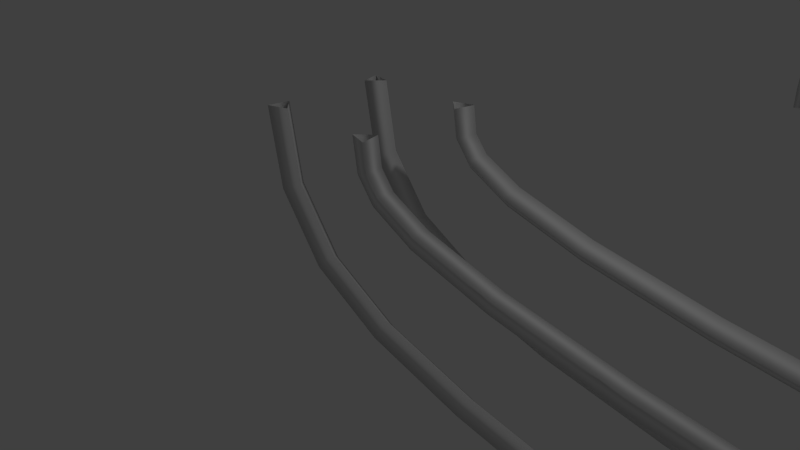 # Source: level_23_tracks.blend  (saved by Blender 2.76.0; exported with 4.5.12 LTS)
import bpy
from mathutils import Matrix  # noqa: F401  (used for matrix-valued properties, if any)

bpy.ops.wm.read_factory_settings(use_empty=True)
scene = bpy.context.scene
scene.name = 'Scene'

# ---- collections
col_collection_1 = bpy.data.collections.new('Collection 1'); scene.collection.children.link(col_collection_1)

# ---- world
world_world = bpy.data.worlds.new('World'); scene.world = world_world
world_world.color = (0.05088, 0.05088, 0.05088)
world_world.use_sun_shadow = False
world_world.sun_shadow_jitter_overblur = 0.0
world_world.cycles.sampling_method = 'MANUAL'
world_world.cycles.sample_map_resolution = 256

# ---- cameras
cam_camera = bpy.data.cameras.new('Camera')
cam_camera.clip_end = 100.0
cam_camera.lens = 35.0
cam_camera.sensor_width = 32.0
cam_camera.sensor_height = 18.0
cam_camera.ortho_scale = 7.314
cam_camera.dof.focus_distance = 0.0
cam_camera.dof.aperture_fstop = 128.0

# ---- lights
light_lamp = bpy.data.lights.new('Lamp', 'POINT')
light_lamp.transmission_factor = 0.0
light_lamp.cutoff_distance = 30.0
light_lamp.energy = 100.0
light_lamp.shadow_buffer_clip_start = 1.001
light_lamp.shadow_soft_size = 0.1
light_lamp.shadow_maximum_resolution = 0.006
light_lamp.use_absolute_resolution = True
light_lamp.cycles.use_multiple_importance_sampling = False

# ---- curves / text
cu_nurbspath = bpy.data.curves.new('NurbsPath', 'CURVE')
cu_nurbspath.dimensions = '3D'
_sp = cu_nurbspath.splines.new('NURBS'); _sp.points.add(8)
_sp.points.foreach_set('co', [-2.0, 0.0, 0.0, 1.0, -1.0, 2.265e-07, 1.71e-14, 1.0, 0.0, 1.0, -1.51e-07, 1.0, 1.0, 10.0, 3.775e-07, 1.0, 1.0, 12.0, -1.0, 1.0, 1.0, 12.0, -19.0, 1.0, 2.0, 12.0, -20.0, 1.0, 3.0, 12.0, -20.0, 1.0, 4.0, 12.0, -20.0, 1.0])
_sp.order_v = 0
_sp.resolution_u = 3
_sp.use_endpoint_u = True
cu_nurbspath.use_path = True
cu_nurbspath.use_path_clamp = True
cu_nurbspath.bevel_mode = 'OBJECT'
cu_nurbspath.bevel_resolution = 0
cu_nurbspath.fill_mode = 'HALF'
cu_nurbspath_001 = bpy.data.curves.new('NurbsPath.001', 'CURVE')
cu_nurbspath_001.dimensions = '3D'
_sp = cu_nurbspath_001.splines.new('NURBS'); _sp.points.add(13)
_sp.points.foreach_set('co', [-2.0, 0.0, 0.0, 1.0, -1.0, 0.0, 2.265e-07, 1.0, 0.0, 0.0, 1.51e-07, 1.0, 1.0, 1.0, 7.55e-08, 1.0, 1.0, 2.0, 7.55e-08, 1.0, 2.0, 26.0, 1.421e-14, 1.0, 2.0, 27.0, 1.421e-14, 1.0, 2.0, 28.0, -1.0, 1.0, 2.0, 28.0, -2.0, 1.0, 3.0, 28.0, -22.0, 1.0, 3.0, 28.0, -23.0, 1.0, 4.0, 28.0, -24.0, 1.0, 5.0, 28.0, -24.0, 1.0, 6.0, 28.0, -24.0, 1.0])
_sp.order_v = 0
_sp.resolution_u = 3
_sp.use_endpoint_u = True
cu_nurbspath_001.use_path = True
cu_nurbspath_001.use_path_clamp = True
cu_nurbspath_001.bevel_mode = 'OBJECT'
cu_nurbspath_001.bevel_resolution = 0
cu_nurbspath_001.fill_mode = 'HALF'
cu_nurbscircle_006 = bpy.data.curves.new('NurbsCircle.006', 'CURVE')
cu_nurbscircle_006.dimensions = '3D'
_sp = cu_nurbscircle_006.splines.new('NURBS'); _sp.points.add(2)
_sp.points.foreach_set('co', [-0.3661, -0.4923, 0.0, 1.0, -0.5314, -0.5442, 0.0, 0.3536, -0.4937, -0.3751, 0.0, 1.0])
_sp.order_u = 2
_sp.order_v = 0
_sp.resolution_u = 1
_sp.use_cyclic_u = True
_sp = cu_nurbscircle_006.splines.new('NURBS'); _sp.points.add(2)
_sp.points.foreach_set('co', [-0.4932, 0.361, 0.0, 1.0, -0.5316, 0.5299, 0.0, 0.3536, -0.3661, 0.4787, 0.0, 1.0])
_sp.order_u = 2
_sp.order_v = 0
_sp.resolution_u = 1
_sp.use_cyclic_u = True
_sp = cu_nurbscircle_006.splines.new('NURBS'); _sp.points.add(2)
_sp.points.foreach_set('co', [0.484, -0.3746, 0.0, 1.0, 0.5316, -0.5412, 0.0, 0.3536, 0.3636, -0.4991, 0.0, 1.0])
_sp.order_u = 2
_sp.order_v = 0
_sp.resolution_u = 1
_sp.use_cyclic_u = True
_sp = cu_nurbscircle_006.splines.new('NURBS'); _sp.points.add(2)
_sp.points.foreach_set('co', [0.3696, 0.468, 0.0, 1.0, 0.5343, 0.5216, 0.0, 0.3536, 0.4984, 0.3521, 0.0, 1.0])
_sp.order_u = 2
_sp.order_v = 0
_sp.resolution_u = 1
_sp.use_cyclic_u = True
cu_nurbscircle_006.use_path = True
cu_nurbscircle_006.use_path_clamp = True
cu_nurbscircle_006.bevel_resolution = 0
cu_nurbscircle_006.fill_mode = 'HALF'
cu_nurbspath_002 = bpy.data.curves.new('NurbsPath.002', 'CURVE')
cu_nurbspath_002.dimensions = '3D'
_sp = cu_nurbspath_002.splines.new('NURBS'); _sp.points.add(13)
_sp.points.foreach_set('co', [-2.0, 0.0, 0.0, 1.0, 2.0, 0.0, 0.0, 1.0, 3.0, 0.0, -7.55e-08, 1.0, 4.0, 1.0, -1.51e-07, 1.0, 4.0, 2.0, -1.51e-07, 1.0, 9.0, 35.0, 7.0, 1.0, 9.0, 36.0, 7.0, 1.0, 9.0, 37.0, 6.0, 1.0, 9.0, 37.0, 5.0, 1.0, 10.0, 37.0, -6.0, 1.0, 10.0, 37.0, -7.0, 1.0, 11.0, 37.0, -8.0, 1.0, 12.0, 37.0, -8.0, 1.0, 13.0, 37.0, -8.0, 1.0])
_sp.order_v = 0
_sp.resolution_u = 3
_sp.use_endpoint_u = True
cu_nurbspath_002.use_path = True
cu_nurbspath_002.use_path_clamp = True
cu_nurbspath_002.bevel_mode = 'OBJECT'
cu_nurbspath_002.bevel_resolution = 0
cu_nurbspath_002.fill_mode = 'HALF'
cu_nurbscircle_000 = bpy.data.curves.new('NurbsCircle.000', 'CURVE')
cu_nurbscircle_000.dimensions = '3D'
_sp = cu_nurbscircle_000.splines.new('NURBS'); _sp.points.add(2)
_sp.points.foreach_set('co', [-0.3661, -0.4923, 0.0, 1.0, -0.5314, -0.5442, 0.0, 0.3536, -0.4937, -0.3751, 0.0, 1.0])
_sp.order_u = 2
_sp.order_v = 0
_sp.resolution_u = 1
_sp.use_cyclic_u = True
_sp = cu_nurbscircle_000.splines.new('NURBS'); _sp.points.add(2)
_sp.points.foreach_set('co', [-0.4932, 0.361, 0.0, 1.0, -0.5316, 0.5299, 0.0, 0.3536, -0.3661, 0.4787, 0.0, 1.0])
_sp.order_u = 2
_sp.order_v = 0
_sp.resolution_u = 1
_sp.use_cyclic_u = True
_sp = cu_nurbscircle_000.splines.new('NURBS'); _sp.points.add(2)
_sp.points.foreach_set('co', [0.484, -0.3746, 0.0, 1.0, 0.5316, -0.5412, 0.0, 0.3536, 0.3636, -0.4991, 0.0, 1.0])
_sp.order_u = 2
_sp.order_v = 0
_sp.resolution_u = 1
_sp.use_cyclic_u = True
_sp = cu_nurbscircle_000.splines.new('NURBS'); _sp.points.add(2)
_sp.points.foreach_set('co', [0.3696, 0.468, 0.0, 1.0, 0.5343, 0.5216, 0.0, 0.3536, 0.4984, 0.3521, 0.0, 1.0])
_sp.order_u = 2
_sp.order_v = 0
_sp.resolution_u = 1
_sp.use_cyclic_u = True
cu_nurbscircle_000.use_path = True
cu_nurbscircle_000.use_path_clamp = True
cu_nurbscircle_000.bevel_resolution = 0
cu_nurbscircle_000.fill_mode = 'HALF'
cu_nurbspath_003 = bpy.data.curves.new('NurbsPath.003', 'CURVE')
cu_nurbspath_003.dimensions = '3D'
_sp = cu_nurbspath_003.splines.new('NURBS'); _sp.points.add(6)
_sp.points.foreach_set('co', [2.0, 0.0, 0.0, 1.0, 2.5, 0.0, -3.775e-08, 1.0, 3.0, 0.5, -7.55e-08, 1.0, 3.0, 1.5, -7.55e-08, 1.0, 3.0, 10.5, -7.55e-08, 1.0, 3.0, 11.5, -7.55e-08, 1.0, 3.5, 12.0, -1.093e-07, 1.0])
_sp.order_v = 0
_sp.resolution_u = 3
_sp.use_endpoint_u = True
cu_nurbspath_003.use_path = True
cu_nurbspath_003.use_path_clamp = True
cu_nurbspath_003.bevel_mode = 'OBJECT'
cu_nurbspath_003.bevel_resolution = 0
cu_nurbspath_003.fill_mode = 'HALF'
cu_nurbscircle_001 = bpy.data.curves.new('NurbsCircle.001', 'CURVE')
cu_nurbscircle_001.dimensions = '3D'
_sp = cu_nurbscircle_001.splines.new('NURBS'); _sp.points.add(2)
_sp.points.foreach_set('co', [-0.3661, -0.4923, 0.0, 1.0, -0.5314, -0.5442, 0.0, 0.3536, -0.4937, -0.3751, 0.0, 1.0])
_sp.order_u = 2
_sp.order_v = 0
_sp.resolution_u = 1
_sp.use_cyclic_u = True
_sp = cu_nurbscircle_001.splines.new('NURBS'); _sp.points.add(2)
_sp.points.foreach_set('co', [-0.4932, 0.361, 0.0, 1.0, -0.5316, 0.5299, 0.0, 0.3536, -0.3661, 0.4787, 0.0, 1.0])
_sp.order_u = 2
_sp.order_v = 0
_sp.resolution_u = 1
_sp.use_cyclic_u = True
_sp = cu_nurbscircle_001.splines.new('NURBS'); _sp.points.add(2)
_sp.points.foreach_set('co', [0.484, -0.3746, 0.0, 1.0, 0.5316, -0.5412, 0.0, 0.3536, 0.3636, -0.4991, 0.0, 1.0])
_sp.order_u = 2
_sp.order_v = 0
_sp.resolution_u = 1
_sp.use_cyclic_u = True
_sp = cu_nurbscircle_001.splines.new('NURBS'); _sp.points.add(2)
_sp.points.foreach_set('co', [0.3696, 0.468, 0.0, 1.0, 0.5343, 0.5216, 0.0, 0.3536, 0.4984, 0.3521, 0.0, 1.0])
_sp.order_u = 2
_sp.order_v = 0
_sp.resolution_u = 1
_sp.use_cyclic_u = True
cu_nurbscircle_001.use_path = True
cu_nurbscircle_001.use_path_clamp = True
cu_nurbscircle_001.bevel_resolution = 0
cu_nurbscircle_001.fill_mode = 'HALF'
cu_nurbspath_004 = bpy.data.curves.new('NurbsPath.004', 'CURVE')
cu_nurbspath_004.dimensions = '3D'
_sp = cu_nurbspath_004.splines.new('NURBS'); _sp.points.add(8)
_sp.points.foreach_set('co', [-2.0, 0.0, 0.0, 1.0, -1.0, 0.0, 2.265e-07, 1.0, 0.0, 0.0, 1.51e-07, 1.0, 1.0, 1.0, 7.55e-08, 1.0, 1.0, 2.0, 7.55e-08, 1.0, 23.0, 22.0, -1.534e-06, 1.0, 23.0, 23.0, -1.534e-06, 1.0, 24.0, 24.0, -1.832e-06, 1.0, 25.0, 24.0, -1.653e-06, 1.0])
_sp.order_v = 0
_sp.resolution_u = 3
_sp.use_endpoint_u = True
cu_nurbspath_004.use_path = True
cu_nurbspath_004.use_path_clamp = True
cu_nurbspath_004.bevel_mode = 'OBJECT'
cu_nurbspath_004.bevel_resolution = 0
cu_nurbspath_004.fill_mode = 'HALF'
cu_nurbscircle_002 = bpy.data.curves.new('NurbsCircle.002', 'CURVE')
cu_nurbscircle_002.dimensions = '3D'
_sp = cu_nurbscircle_002.splines.new('NURBS'); _sp.points.add(2)
_sp.points.foreach_set('co', [-0.3661, -0.4923, 0.0, 1.0, -0.5314, -0.5442, 0.0, 0.3536, -0.4937, -0.3751, 0.0, 1.0])
_sp.order_u = 2
_sp.order_v = 0
_sp.resolution_u = 1
_sp.use_cyclic_u = True
_sp = cu_nurbscircle_002.splines.new('NURBS'); _sp.points.add(2)
_sp.points.foreach_set('co', [-0.4932, 0.361, 0.0, 1.0, -0.5316, 0.5299, 0.0, 0.3536, -0.3661, 0.4787, 0.0, 1.0])
_sp.order_u = 2
_sp.order_v = 0
_sp.resolution_u = 1
_sp.use_cyclic_u = True
_sp = cu_nurbscircle_002.splines.new('NURBS'); _sp.points.add(2)
_sp.points.foreach_set('co', [0.484, -0.3746, 0.0, 1.0, 0.5316, -0.5412, 0.0, 0.3536, 0.3636, -0.4991, 0.0, 1.0])
_sp.order_u = 2
_sp.order_v = 0
_sp.resolution_u = 1
_sp.use_cyclic_u = True
_sp = cu_nurbscircle_002.splines.new('NURBS'); _sp.points.add(2)
_sp.points.foreach_set('co', [0.3696, 0.468, 0.0, 1.0, 0.5343, 0.5216, 0.0, 0.3536, 0.4984, 0.3521, 0.0, 1.0])
_sp.order_u = 2
_sp.order_v = 0
_sp.resolution_u = 1
_sp.use_cyclic_u = True
cu_nurbscircle_002.use_path = True
cu_nurbscircle_002.use_path_clamp = True
cu_nurbscircle_002.bevel_resolution = 0
cu_nurbscircle_002.fill_mode = 'HALF'
cu_nurbspath_005 = bpy.data.curves.new('NurbsPath.005', 'CURVE')
cu_nurbspath_005.dimensions = '3D'
_sp = cu_nurbspath_005.splines.new('NURBS'); _sp.points.add(8)
_sp.points.foreach_set('co', [-3.0, 0.0, 7.55e-08, 1.0, -2.0, 0.0, 3.02e-07, 1.0, -1.0, 1.0, 2.265e-07, 1.0, -1.0, 2.0, 2.265e-07, 1.0, 0.0, 18.0, 1.51e-07, 1.0, 0.0, 19.0, 1.51e-07, 1.0, 0.0, 20.0, -1.0, 1.0, -1.192e-07, 20.0, -2.0, 1.0, 2.1, 20.0, -17.5, 1.0])
_sp.order_v = 0
_sp.resolution_u = 3
_sp.use_endpoint_u = True
cu_nurbspath_005.use_path = True
cu_nurbspath_005.use_path_clamp = True
cu_nurbspath_005.bevel_mode = 'OBJECT'
cu_nurbspath_005.bevel_resolution = 0
cu_nurbspath_005.fill_mode = 'HALF'
cu_nurbscircle_003 = bpy.data.curves.new('NurbsCircle.003', 'CURVE')
cu_nurbscircle_003.dimensions = '3D'
_sp = cu_nurbscircle_003.splines.new('NURBS'); _sp.points.add(2)
_sp.points.foreach_set('co', [-0.3661, -0.4923, 0.0, 1.0, -0.5314, -0.5442, 0.0, 0.3536, -0.4937, -0.3751, 0.0, 1.0])
_sp.order_u = 2
_sp.order_v = 0
_sp.resolution_u = 1
_sp.use_cyclic_u = True
_sp = cu_nurbscircle_003.splines.new('NURBS'); _sp.points.add(2)
_sp.points.foreach_set('co', [-0.4932, 0.361, 0.0, 1.0, -0.5316, 0.5299, 0.0, 0.3536, -0.3661, 0.4787, 0.0, 1.0])
_sp.order_u = 2
_sp.order_v = 0
_sp.resolution_u = 1
_sp.use_cyclic_u = True
_sp = cu_nurbscircle_003.splines.new('NURBS'); _sp.points.add(2)
_sp.points.foreach_set('co', [0.484, -0.3746, 0.0, 1.0, 0.5316, -0.5412, 0.0, 0.3536, 0.3636, -0.4991, 0.0, 1.0])
_sp.order_u = 2
_sp.order_v = 0
_sp.resolution_u = 1
_sp.use_cyclic_u = True
_sp = cu_nurbscircle_003.splines.new('NURBS'); _sp.points.add(2)
_sp.points.foreach_set('co', [0.3696, 0.468, 0.0, 1.0, 0.5343, 0.5216, 0.0, 0.3536, 0.4984, 0.3521, 0.0, 1.0])
_sp.order_u = 2
_sp.order_v = 0
_sp.resolution_u = 1
_sp.use_cyclic_u = True
cu_nurbscircle_003.use_path = True
cu_nurbscircle_003.use_path_clamp = True
cu_nurbscircle_003.bevel_resolution = 0
cu_nurbscircle_003.fill_mode = 'HALF'
cu_nurbspath_006 = bpy.data.curves.new('NurbsPath.006', 'CURVE')
cu_nurbspath_006.dimensions = '3D'
_sp = cu_nurbspath_006.splines.new('NURBS'); _sp.points.add(31)
_sp.points.foreach_set('co', [-2.0, 0.0, 0.0, 1.0, -1.0, 0.0, 2.265e-07, 1.0, 0.0, 0.0, 1.51e-07, 1.0, 1.0, 0.0, 7.55e-08, 1.0, 2.0, 0.0, 2.132e-14, 1.0, 17.0, 0.0, -1.081e-06, 1.0, 18.0, 0.0, -1.156e-06, 1.0, 19.0, 0.0, 6.0, 1.0, 20.0, 0.0, 6.0, 1.0, 26.0, 0.0, 6.0, 1.0, 27.0, 0.0, 6.0, 1.0, 28.0, -1.0, 6.0, 1.0, 28.0, -2.0, 6.0, 1.0, 31.0, -5.0, 6.0, 1.0, 31.0, -6.0, 6.0, 1.0, 31.0, -7.0, 5.0, 1.0, 31.0, -7.0, 4.0, 1.0, 36.0, -7.0, -5.0, 1.0, 36.0, -7.0, -6.0, 1.0, 36.0, -6.0, -7.0, 1.0, 36.0, -5.0, -7.0, 1.0, 40.0, 0.0, -7.0, 1.0, 41.0, 1.0, -7.0, 1.0, 42.0, 1.0, -7.0, 1.0, 67.0, 1.0, -7.0, 1.0, 68.0, 1.0, -7.0, 1.0, 69.0, 1.0, -6.0, 1.0, 69.0, 1.0, -5.0, 1.0, 74.0, 1.0, 4.0, 1.0, 75.0, 1.0, 5.0, 1.0, 76.0, 1.0, 5.0, 1.0, 87.0, 1.0, 5.0, 1.0])
_sp.order_v = 0
_sp.resolution_u = 3
_sp.use_endpoint_u = True
cu_nurbspath_006.use_path = True
cu_nurbspath_006.use_path_clamp = True
cu_nurbspath_006.bevel_mode = 'OBJECT'
cu_nurbspath_006.bevel_resolution = 0
cu_nurbspath_006.fill_mode = 'HALF'

# ---- objects
ob_lamp = bpy.data.objects.new('Lamp', light_lamp)
ob_camera = bpy.data.objects.new('Camera', cam_camera)
ob_trianglethickbevel = bpy.data.objects.new('TriangleThickBevel', None)
ob_track_1 = bpy.data.objects.new('track_1', cu_nurbspath)
ob_track_2 = bpy.data.objects.new('track_2', cu_nurbspath_001)
ob_trianglethickbevel_1 = bpy.data.objects.new('TriangleThickBevel', cu_nurbscircle_006)
ob_track_3 = bpy.data.objects.new('track_3', cu_nurbspath_002)
ob_trianglethickbevel_001 = bpy.data.objects.new('TriangleThickBevel.001', cu_nurbscircle_000)
ob_track_4 = bpy.data.objects.new('track_4', cu_nurbspath_003)
ob_trianglethickbevel_002 = bpy.data.objects.new('TriangleThickBevel.002', cu_nurbscircle_001)
ob_track_5 = bpy.data.objects.new('track_5', cu_nurbspath_004)
ob_trianglethickbevel_003 = bpy.data.objects.new('TriangleThickBevel.003', cu_nurbscircle_002)
ob_track_6 = bpy.data.objects.new('track_6', cu_nurbspath_005)
ob_trianglethickbevel_004 = bpy.data.objects.new('TriangleThickBevel.004', cu_nurbscircle_003)
ob_track_7 = bpy.data.objects.new('track_7', cu_nurbspath_006)

# ---- transforms, parenting, visibility, modifiers, constraints
ob_lamp.location = (4.076, 1.005, 5.904)
ob_lamp.rotation_euler = (0.6503, 0.05522, 1.866)
ob_lamp.lock_rotations_4d = False
ob_lamp.empty_display_type = 'ARROWS'
ob_lamp.color = (0.0, 0.0, 0.0, 0.0)
ob_lamp.lineart.crease_threshold = 0.0
ob_camera.location = (7.481, -6.508, 5.344)
ob_camera.rotation_euler = (1.109, 0.01082, 0.8149)
ob_camera.lock_rotations_4d = False
ob_camera.empty_display_type = 'ARROWS'
ob_camera.color = (0.0, 0.0, 0.0, 0.0)
ob_camera.display_type = 'WIRE'
ob_camera.lineart.crease_threshold = 0.0
ob_trianglethickbevel.location = (0.0, 0.0, 0.0)
ob_track_1.location = (0.0, 0.0, 0.0)
ob_track_1.rotation_euler = (1.571, 1.571, 0.0)
ob_track_1.lineart.crease_threshold = 0.0
ob_track_2.location = (19.0, 0.0, 0.0)
ob_track_2.rotation_euler = (-0.0, 1.571, 0.0)
ob_track_2.lineart.crease_threshold = 0.0
ob_trianglethickbevel_1.location = (2.76, 0.0, 0.0)
ob_trianglethickbevel_1.scale = (1.627, 1.627, 1.627)
ob_trianglethickbevel_1.lineart.crease_threshold = 0.0
ob_track_3.location = (28.0, 0.0, 0.0)
ob_track_3.rotation_euler = (-0.0, 1.571, 0.0)
ob_track_3.lineart.crease_threshold = 0.0
ob_trianglethickbevel_001.location = (2.76, 0.0, 0.0)
ob_trianglethickbevel_001.scale = (1.627, 1.627, 1.627)
ob_trianglethickbevel_001.lineart.crease_threshold = 0.0
ob_track_4.location = (41.0, 0.0, -6.0)
ob_track_4.rotation_euler = (-0.0, 1.571, 0.0)
ob_track_4.lineart.crease_threshold = 0.0
ob_trianglethickbevel_002.location = (2.76, 0.0, 0.0)
ob_trianglethickbevel_002.scale = (1.627, 1.627, 1.627)
ob_trianglethickbevel_002.lineart.crease_threshold = 0.0
ob_track_5.location = (55.0, 0.0, 0.0)
ob_track_5.rotation_euler = (-0.0, 1.571, 0.0)
ob_track_5.lineart.crease_threshold = 0.0
ob_trianglethickbevel_003.location = (2.76, 0.0, 0.0)
ob_trianglethickbevel_003.scale = (1.627, 1.627, 1.627)
ob_trianglethickbevel_003.lineart.crease_threshold = 0.0
ob_track_6.location = (86.0, 0.0, 0.0)
ob_track_6.rotation_euler = (-0.0, 1.571, 0.0)
ob_track_6.lineart.crease_threshold = 0.0
ob_trianglethickbevel_004.location = (2.76, 0.0, 0.0)
ob_trianglethickbevel_004.scale = (1.627, 1.627, 1.627)
ob_trianglethickbevel_004.lineart.crease_threshold = 0.0
ob_track_7.location = (96.0, 0.0, 0.0)
ob_track_7.rotation_euler = (-0.0, 1.571, 0.0)
ob_track_7.lineart.crease_threshold = 0.0
cu_nurbspath.bevel_object = ob_trianglethickbevel_1
cu_nurbspath_001.bevel_object = ob_trianglethickbevel_1
cu_nurbspath_002.bevel_object = ob_trianglethickbevel_1
cu_nurbspath_003.bevel_object = ob_trianglethickbevel_001
cu_nurbspath_004.bevel_object = ob_trianglethickbevel_002
cu_nurbspath_005.bevel_object = ob_trianglethickbevel_003
cu_nurbspath_006.bevel_object = ob_trianglethickbevel_004

# ---- collection membership
col_collection_1.objects.link(ob_lamp)
col_collection_1.objects.link(ob_camera)
col_collection_1.objects.link(ob_trianglethickbevel)
col_collection_1.objects.link(ob_track_1)
col_collection_1.objects.link(ob_track_2)
col_collection_1.objects.link(ob_trianglethickbevel_1)
col_collection_1.objects.link(ob_track_3)
col_collection_1.objects.link(ob_trianglethickbevel_001)
col_collection_1.objects.link(ob_track_4)
col_collection_1.objects.link(ob_trianglethickbevel_002)
col_collection_1.objects.link(ob_track_5)
col_collection_1.objects.link(ob_trianglethickbevel_003)
col_collection_1.objects.link(ob_track_6)
col_collection_1.objects.link(ob_trianglethickbevel_004)
col_collection_1.objects.link(ob_track_7)

# ---- scene / render settings (as saved in the file)
scene.camera = ob_camera
scene.frame_start = 1; scene.frame_end = 250; scene.frame_set(1)
scene.render.engine = 'BLENDER_EEVEE_NEXT'
scene.render.resolution_percentage = 50
scene.render.dither_intensity = 0.0
scene.cycles.use_denoising = False
scene.cycles.samples = 10
scene.cycles.sampling_pattern = 'TABULATED_SOBOL'
scene.cycles.light_sampling_threshold = 0.0
scene.cycles.use_adaptive_sampling = False
scene.cycles.use_light_tree = False
scene.cycles.blur_glossy = 0.0
scene.cycles.pixel_filter_type = 'GAUSSIAN'
scene.cycles.sample_clamp_indirect = 0.0
scene.view_settings.view_transform = 'Standard'
bpy.context.view_layer.update()
